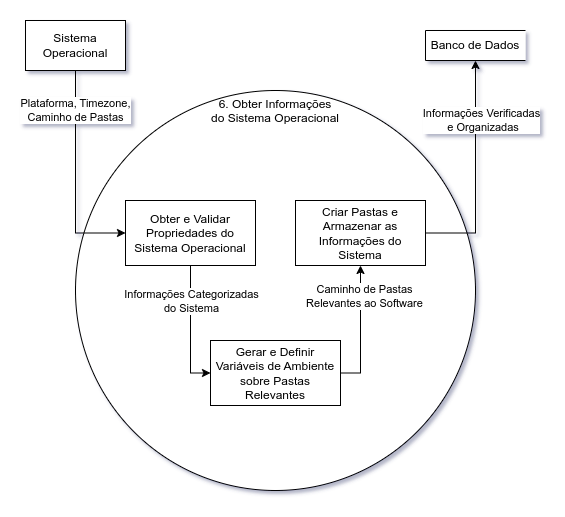

The diagram above was exported from draw.io. Its source (the exported page's mxGraphModel, read from the mxfile embedded in the PNG):
<mxGraphModel dx="880" dy="575" grid="1" gridSize="10" guides="1" tooltips="1" connect="1" arrows="1" fold="1" page="1" pageScale="1" pageWidth="583" pageHeight="827" math="0" shadow="0">
  <root>
    <mxCell id="0" />
    <mxCell id="1" parent="0" />
    <mxCell id="I9dQ8uxF88GEBetmZ0H3-4" value="6. Obter Informações&lt;br&gt;do Sistema Operacional" style="shape=ellipse;html=1;dashed=0;whiteSpace=wrap;perimeter=ellipsePerimeter;verticalAlign=top;horizontal=1;fontStyle=0" vertex="1" parent="1">
      <mxGeometry x="100" y="120" width="400" height="400" as="geometry" />
    </mxCell>
    <mxCell id="I9dQ8uxF88GEBetmZ0H3-12" value="Plataforma, Timezone,&lt;br&gt;Caminho de Pastas" style="edgeStyle=orthogonalEdgeStyle;rounded=0;orthogonalLoop=1;jettySize=auto;html=1;exitX=0.5;exitY=1;exitDx=0;exitDy=0;entryX=0;entryY=0.5;entryDx=0;entryDy=0;" edge="1" parent="1" source="I9dQ8uxF88GEBetmZ0H3-1" target="I9dQ8uxF88GEBetmZ0H3-7">
      <mxGeometry x="-0.6235" relative="1" as="geometry">
        <mxPoint as="offset" />
      </mxGeometry>
    </mxCell>
    <mxCell id="I9dQ8uxF88GEBetmZ0H3-1" value="Sistema Operacional" style="html=1;dashed=0;whiteSpace=wrap;" vertex="1" parent="1">
      <mxGeometry x="50" y="50" width="100" height="50" as="geometry" />
    </mxCell>
    <mxCell id="I9dQ8uxF88GEBetmZ0H3-2" value="Banco de Dados" style="html=1;dashed=0;whiteSpace=wrap;shape=partialRectangle;right=0;" vertex="1" parent="1">
      <mxGeometry x="450" y="60" width="100" height="30" as="geometry" />
    </mxCell>
    <mxCell id="I9dQ8uxF88GEBetmZ0H3-13" style="edgeStyle=orthogonalEdgeStyle;rounded=0;orthogonalLoop=1;jettySize=auto;html=1;entryX=0;entryY=0.5;entryDx=0;entryDy=0;" edge="1" parent="1" source="I9dQ8uxF88GEBetmZ0H3-7" target="I9dQ8uxF88GEBetmZ0H3-9">
      <mxGeometry relative="1" as="geometry" />
    </mxCell>
    <mxCell id="I9dQ8uxF88GEBetmZ0H3-14" value="Informações Categorizadas &lt;br&gt;do Sistema" style="edgeLabel;html=1;align=center;verticalAlign=middle;resizable=0;points=[];" vertex="1" connectable="0" parent="I9dQ8uxF88GEBetmZ0H3-13">
      <mxGeometry x="-0.2157" y="3" relative="1" as="geometry">
        <mxPoint x="-3" y="-15" as="offset" />
      </mxGeometry>
    </mxCell>
    <mxCell id="I9dQ8uxF88GEBetmZ0H3-7" value="Obter e Validar Propriedades do Sistema Operacional" style="html=1;dashed=0;whiteSpace=wrap;" vertex="1" parent="1">
      <mxGeometry x="150" y="230" width="130" height="65" as="geometry" />
    </mxCell>
    <mxCell id="I9dQ8uxF88GEBetmZ0H3-15" style="edgeStyle=orthogonalEdgeStyle;rounded=0;orthogonalLoop=1;jettySize=auto;html=1;entryX=0.5;entryY=1;entryDx=0;entryDy=0;exitX=1;exitY=0.5;exitDx=0;exitDy=0;" edge="1" parent="1" source="I9dQ8uxF88GEBetmZ0H3-9" target="I9dQ8uxF88GEBetmZ0H3-11">
      <mxGeometry relative="1" as="geometry" />
    </mxCell>
    <mxCell id="I9dQ8uxF88GEBetmZ0H3-16" value="Caminho de Pastas&lt;br&gt;Relevantes ao Software" style="edgeLabel;html=1;align=center;verticalAlign=middle;resizable=0;points=[];" vertex="1" connectable="0" parent="I9dQ8uxF88GEBetmZ0H3-15">
      <mxGeometry x="0.5294" y="-3" relative="1" as="geometry">
        <mxPoint as="offset" />
      </mxGeometry>
    </mxCell>
    <mxCell id="I9dQ8uxF88GEBetmZ0H3-9" value="Gerar e Definir Variáveis de Ambiente sobre Pastas Relevantes" style="html=1;dashed=0;whiteSpace=wrap;" vertex="1" parent="1">
      <mxGeometry x="235" y="370" width="130" height="65" as="geometry" />
    </mxCell>
    <mxCell id="I9dQ8uxF88GEBetmZ0H3-18" style="edgeStyle=orthogonalEdgeStyle;rounded=0;orthogonalLoop=1;jettySize=auto;html=1;exitX=1;exitY=0.5;exitDx=0;exitDy=0;entryX=0.5;entryY=1;entryDx=0;entryDy=0;" edge="1" parent="1" source="I9dQ8uxF88GEBetmZ0H3-11" target="I9dQ8uxF88GEBetmZ0H3-2">
      <mxGeometry relative="1" as="geometry" />
    </mxCell>
    <mxCell id="I9dQ8uxF88GEBetmZ0H3-19" value="Informações Verificadas&lt;br&gt;&amp;nbsp;e Organizadas" style="edgeLabel;html=1;align=center;verticalAlign=middle;resizable=0;points=[];" vertex="1" connectable="0" parent="I9dQ8uxF88GEBetmZ0H3-18">
      <mxGeometry x="0.4697" y="-5" relative="1" as="geometry">
        <mxPoint y="1" as="offset" />
      </mxGeometry>
    </mxCell>
    <mxCell id="I9dQ8uxF88GEBetmZ0H3-11" value="Criar Pastas e Armazenar as Informações do Sistema" style="html=1;dashed=0;whiteSpace=wrap;" vertex="1" parent="1">
      <mxGeometry x="320" y="230" width="130" height="65" as="geometry" />
    </mxCell>
  </root>
</mxGraphModel>